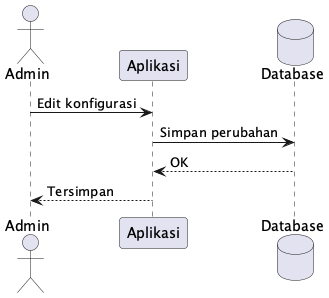

The diagram above was rendered by PlantUML. Its source (embedded in the PNG):
@startuml
actor Admin
participant Aplikasi
database Database

Admin -> Aplikasi: Edit konfigurasi
Aplikasi -> Database: Simpan perubahan
Database --> Aplikasi: OK
Aplikasi --> Admin: Tersimpan
@enduml